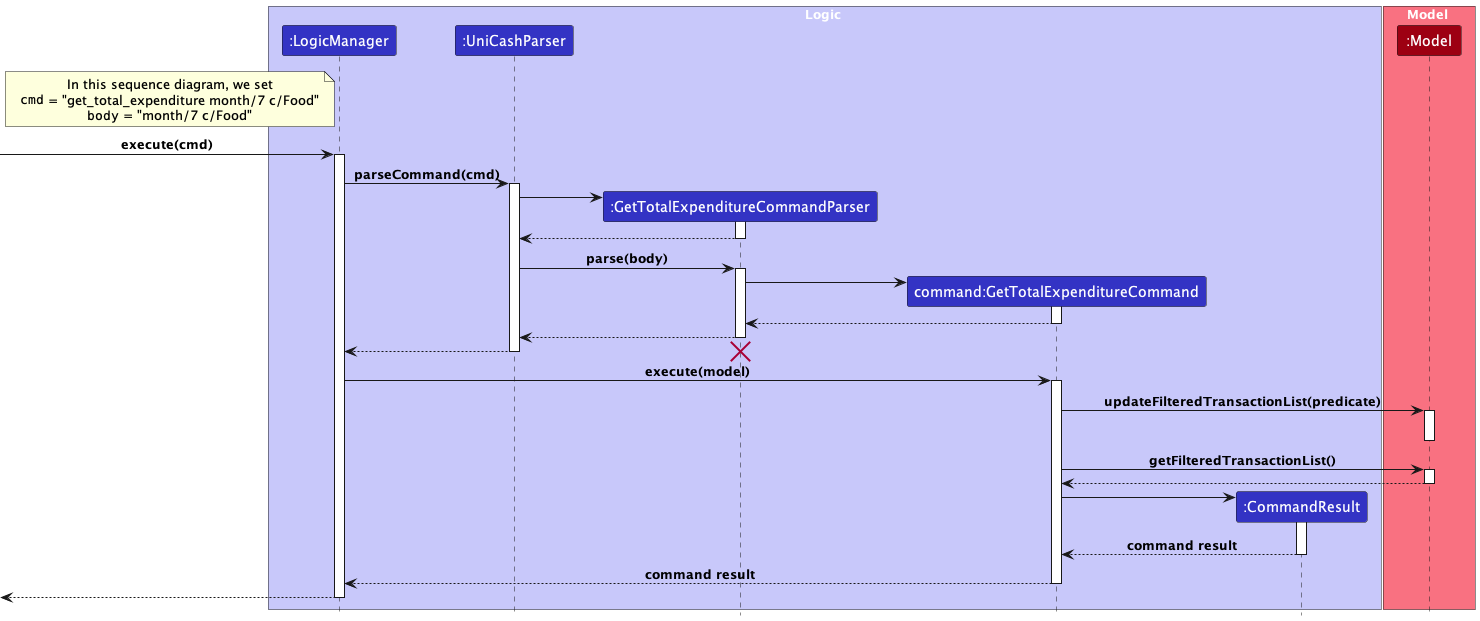

The diagram above was rendered by PlantUML. Its source (embedded in the PNG):
@startuml
!include ../../style.puml

box Logic LOGIC_COLOR_T1
participant ":LogicManager" as LogicManager LOGIC_COLOR
participant ":UniCashParser" as UniCashParser LOGIC_COLOR
participant ":GetTotalExpenditureCommandParser" as GetTotalExpenditureCommandParser LOGIC_COLOR
participant "command:GetTotalExpenditureCommand" as GetTotalExpenditureCommand LOGIC_COLOR
participant ":CommandResult" as CommandResult LOGIC_COLOR


end box

box Model MODEL_COLOR_T1
participant ":Model" as Model MODEL_COLOR
end box

note left LogicManager
In this sequence diagram, we set
""cmd"" = "get_total_expenditure month/7 c/Food"
""body"" = "month/7 c/Food"
end note

[-> LogicManager : execute(cmd)
activate LogicManager

LogicManager -> UniCashParser : parseCommand(cmd)
activate UniCashParser

create GetTotalExpenditureCommandParser
UniCashParser -> GetTotalExpenditureCommandParser
activate GetTotalExpenditureCommandParser

GetTotalExpenditureCommandParser --> UniCashParser
deactivate GetTotalExpenditureCommandParser

UniCashParser -> GetTotalExpenditureCommandParser : parse(body)
activate GetTotalExpenditureCommandParser

create GetTotalExpenditureCommand
GetTotalExpenditureCommandParser -> GetTotalExpenditureCommand
activate GetTotalExpenditureCommand
GetTotalExpenditureCommand --> GetTotalExpenditureCommandParser
deactivate GetTotalExpenditureCommand

GetTotalExpenditureCommandParser --> UniCashParser
deactivate GetTotalExpenditureCommandParser

UniCashParser --> LogicManager
deactivate UniCashParser
destroy GetTotalExpenditureCommandParser

LogicManager -> GetTotalExpenditureCommand : execute(model)
activate GetTotalExpenditureCommand

GetTotalExpenditureCommand -> Model : updateFilteredTransactionList(predicate)
activate Model

deactivate Model
GetTotalExpenditureCommand -> Model : getFilteredTransactionList()
activate Model

Model --> GetTotalExpenditureCommand
deactivate Model

create CommandResult
GetTotalExpenditureCommand -> CommandResult
activate CommandResult

CommandResult --> GetTotalExpenditureCommand : command result
deactivate CommandResult

GetTotalExpenditureCommand --> LogicManager : command result
deactivate GetTotalExpenditureCommand

[<--LogicManager
deactivate LogicManager
@enduml